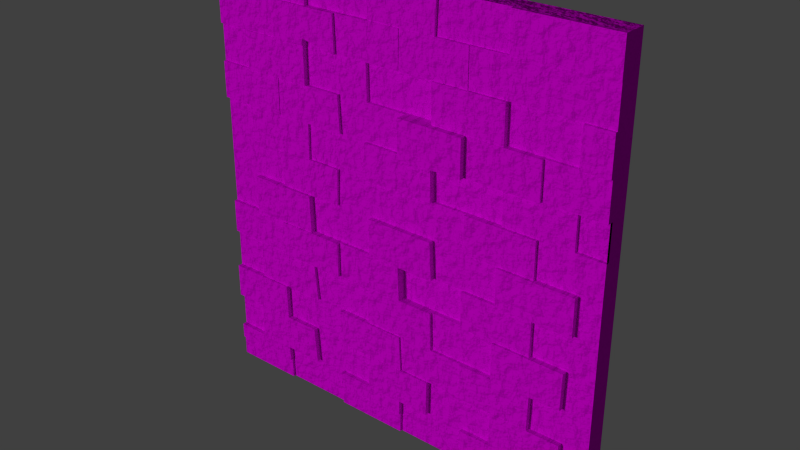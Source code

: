 # Source: Wall.blend  (saved by Blender 2.77.0; exported with 4.5.12 LTS)
import bpy
from mathutils import Matrix  # noqa: F401  (used for matrix-valued properties, if any)

bpy.ops.wm.read_factory_settings(use_empty=True)
scene = bpy.context.scene
scene.name = 'Scene'

# ---- collections
col_collection_1 = bpy.data.collections.new('Collection 1'); scene.collection.children.link(col_collection_1)

# ---- images (referenced by path relative to the original .blend; pixels are not part of the script)
import os
ASSET_DIR = os.environ.get("B2B_ASSET_DIR", "")  # directory of the original .blend (textures are referenced by path, not embedded)
HERE = os.path.dirname(os.path.abspath(__file__))  # packed textures are extracted next to this script under _unpacked/

def load_image(name, relpath, width, height, colorspace="sRGB"):
    """Load a texture the original file referenced (path relative to the .blend, or extracted next to this script)."""
    p = next((c for c in (os.path.join(HERE, relpath), os.path.join(ASSET_DIR, relpath)) if relpath and os.path.exists(c)), "")
    if p:
        img = bpy.data.images.load(p, check_existing=True)
        img.name = name
    else:  # same state as the original file: an image datablock whose file is absent (Cycles renders it pink)
        img = bpy.data.images.new(name, width, height)
        img.source = "FILE"
        img.filepath = "//" + (relpath or name)
    img.colorspace_settings.name = colorspace
    return img
img_churchblockblockwork_png = load_image('ChurchBlockBlockwork.png', 'ChurchBlockBlockwork.png', 1024, 1024, 'sRGB')
img_windowsnormal44 = load_image('WindowsNormal44', '', 1024, 1024, 'sRGB')

# ---- materials (node trees are filled in below, after node groups)
mat_wall_001 = bpy.data.materials.new('Wall.001')
mat_wall_001.alpha_threshold = 0.0
mat_wall_001.preview_render_type = 'SHADERBALL'
mat_wall_001.roughness = 0.5
mat_wall_001.specular_intensity = 0.0

# ---- material node trees
mat_wall_001.use_nodes = True; mat_wall_001.node_tree.nodes.clear()
_N = mat_wall_001.node_tree.nodes; _L = mat_wall_001.node_tree.links
n0 = _N.new('ShaderNodeUVMap'); n0.name = 'UV Map'; n0.location = (-220, 340)
n0.uv_map = 'UVMap'
n1 = _N.new('ShaderNodeTexNoise'); n1.name = 'Noise Texture'; n1.location = (0, 260)
n1.inputs[2].default_value = 20.0
n1.inputs[3].default_value = 8.0
n2 = _N.new('ShaderNodeTexImage'); n2.name = 'Image Texture'; n2.location = (280, 500)
n2.width = 140
n2.image = img_churchblockblockwork_png
n3 = _N.new('ShaderNodeBsdfDiffuse'); n3.name = 'Diffuse BSDF'; n3.location = (580, 360)
n4 = _N.new('ShaderNodeOutputMaterial'); n4.name = 'Material Output'; n4.location = (840, 200)
n5 = _N.new('ShaderNodeUVMap'); n5.name = 'UV Map.001'; n5.location = (-339, 49)
n5.width = 147
n5.uv_map = 'NormalMap'
n6 = _N.new('ShaderNodeTexImage'); n6.name = 'Image Texture.001'; n6.location = (-36, 61)
n6.width = 140
n6.image = img_windowsnormal44
n7 = _N.new('ShaderNodeNormalMap'); n7.name = 'Normal Map'; n7.location = (213, 23)
n8 = _N.new('ShaderNodeBump'); n8.name = 'Bump'; n8.location = (286, 229)
n8.inputs[0].default_value = 0.5
n8.inputs[1].default_value = 0.2
n8.inputs[2].default_value = 1.0
_L.new(n3.outputs[0], n4.inputs[0])
_L.new(n0.outputs[0], n2.inputs[0])
_L.new(n0.outputs[0], n1.inputs[0])
_L.new(n5.outputs[0], n6.inputs[0])
_L.new(n1.outputs[0], n8.inputs[3])
_L.new(n2.outputs[0], n3.inputs[0])
_L.new(n8.outputs[0], n3.inputs[2])
n4.is_active_output = True

# ---- world
world_world = bpy.data.worlds.new('World'); scene.world = world_world
world_world.color = (0.05088, 0.05088, 0.05088)
world_world.use_sun_shadow = False
world_world.sun_shadow_jitter_overblur = 0.0
world_world.cycles.sampling_method = 'NONE'
world_world.cycles.sample_map_resolution = 256

# ---- lights
light_sun = bpy.data.lights.new('Sun', 'SUN')
light_sun.transmission_factor = 0.0
light_sun.angle = 0.1993
light_sun.energy = 1.0
light_sun.shadow_buffer_clip_start = 0.5
light_sun.shadow_soft_size = 0.1
light_sun.shadow_cascade_max_distance = 1000.0
light_sun.cycles.use_multiple_importance_sampling = False

# ---- meshes
me_lod_a_wall44 = bpy.data.meshes.new('LOD_A_Wall44')
me_lod_a_wall44.from_pydata([(0.0, 0.0, 0.0), (4.0, 0.0, 0.0), (4.0, 0.0, 4.0), (0.0, 0.0, 4.0), (0.0, 0.0, 0.0), (0.0, 0.0, -0.2), (4.0, 0.0, -0.2), (4.0, -0.2, 0.0), (4.0, -0.2, 4.0), (0.0, -0.2, 4.0), (0.0, -0.2, 0.0), (0.0, -0.2, -0.2), (4.0, -0.2, -0.2), (3.778, -0.2, 4.0), (3.077, -0.2, 4.0), (4.0, -0.2, 0.1527), (4.0, -0.2, 0.4928), (4.0, -0.2, 0.8401), (4.0, -0.2, 1.194), (4.0, -0.2, 1.549), (4.0, -0.2, 1.903), (4.0, -0.2, 2.25), (4.0, -0.2, 2.584), (4.0, -0.2, 2.938), (4.0, -0.2, 3.299), (4.0, -0.2, 3.654), (0.0, -0.2, 3.64), (0.0, -0.2, 3.299), (0.0, -0.2, 2.945), (0.0, -0.2, 2.598), (0.0, -0.2, 2.25), (0.0, -0.2, 1.903), (0.0, -0.2, 1.542), (0.0, -0.2, 1.216), (0.0, -0.2, 0.833), (0.0, -0.2, 0.4999), (0.0, -0.2, 0.1527), (3.778, -0.2, 3.653), (2.722, -0.2, 3.299), (3.736, -0.2, 2.938), (2.729, -0.2, 2.588), (3.729, -0.2, 2.25), (3.403, -0.2, 1.903), (3.793, -0.2, 1.548), (3.41, -0.2, 1.198), (3.736, -0.2, 0.8396), (3.431, -0.2, 0.4939), (3.75, -0.2, 0.1527), (3.75, -0.2, 0.4933), (3.438, -0.2, 0.8391), (3.743, -0.2, 1.196), (3.41, -0.2, 1.548), (3.793, -0.2, 1.903), (3.403, -0.2, 2.25), (3.07, -0.2, 2.25), (3.729, -0.2, 2.585), (3.431, -0.2, 2.586), (3.431, -0.2, 2.939), (3.084, -0.2, 2.94), (3.743, -0.2, 3.299), (3.403, -0.2, 3.299), (3.403, -0.2, 3.652), (3.084, -0.2, 3.65), (2.722, -0.2, 3.649), (3.084, -0.2, 3.299), (2.729, -0.2, 2.94), (3.063, -0.2, 2.587), (0.3335, -0.2, 2.25), (0.6726, -0.2, 2.25), (0.6819, -0.2, 1.212), (0.343, -0.2, 1.214), (0.3429, -0.2, 4.0), (0.6914, -0.2, 3.299), (0.3429, -0.2, 3.299), (0.3382, -0.2, 2.944), (0.6867, -0.2, 2.944), (0.3477, -0.2, 3.641), (0.668, -0.2, 3.642), (0.6867, -0.2, 2.595), (0.3148, -0.2, 2.597), (0.6773, -0.2, 0.4987), (0.3241, -0.2, 0.4994), (0.3524, -0.2, 1.542), (0.6772, -0.2, 1.543), (0.3476, -0.2, 0.8336), (0.6679, -0.2, 0.8342), (0.682, -0.2, -0.2), (0.674, -0.2, 0.0), (0.3194, -0.2, 0.1527), (0.6679, -0.2, 0.1527), (0.6961, -0.2, 1.903), (0.3524, -0.2, 1.903), (1.355, -0.2, -0.2), (2.062, -0.2, -0.2), (2.749, -0.2, -0.2), (3.413, -0.2, -0.2), (1.355, -0.2, 0.1527), (2.066, -0.2, 0.1527), (2.749, -0.2, 0.1527), (3.409, -0.2, 0.1527), (3.411, -0.2, 0.0), (2.749, -0.2, 0.0), (2.064, -0.2, 0.0), (1.355, -0.2, 0.0), (2.382, -0.2, 2.25), (2.721, -0.2, 2.25), (3.065, -0.2, 0.4945), (2.735, -0.2, 0.4951), (2.09, -0.2, 2.941), (2.396, -0.2, 2.941), (2.048, -0.2, 3.647), (2.396, -0.2, 3.648), (3.065, -0.2, 0.1527), (3.06, -0.2, 1.199), (2.721, -0.2, 1.201), (2.726, -0.2, 0.8379), (3.06, -0.2, 0.8385), (2.716, -0.2, 1.547), (3.069, -0.2, 1.547), (2.41, -0.2, 4.0), (3.065, -0.2, 1.903), (2.726, -0.2, 1.903), (2.373, -0.2, 2.589), (2.099, -0.2, 2.59), (2.391, -0.2, 3.299), (2.043, -0.2, 3.299), (1.045, -0.2, 3.643), (1.723, -0.2, 3.646), (1.718, -0.2, 4.0), (1.04, -0.2, 4.0), (1.374, -0.2, 0.4975), (1.021, -0.2, 0.4981), (1.346, -0.2, 1.903), (1.026, -0.2, 1.903), (1.04, -0.2, 1.544), (1.365, -0.2, 1.544), (1.398, -0.2, 2.593), (1.021, -0.2, 2.594), (1.369, -0.2, 1.208), (1.031, -0.2, 1.21), (1.383, -0.2, 3.299), (1.018, -0.2, 3.299), (1.049, -0.2, 0.1527), (1.067, -0.2, 0.8349), (1.36, -0.2, 0.8354), (1.021, -0.2, 2.943), (1.379, -0.2, 2.943), (1.37, -0.2, 3.644), (1.019, -0.2, 2.25), (1.355, -0.2, 2.25), (1.026, -0.2, 3.366), (1.676, -0.2, 3.299), (1.685, -0.2, 2.942), (1.694, -0.2, 0.836), (2.062, -0.2, 0.8367), (2.401, -0.2, 0.8373), (2.391, -0.2, 1.203), (2.052, -0.2, 1.205), (1.69, -0.2, 1.207), (1.704, -0.2, 0.1527), (2.382, -0.2, 0.4957), (2.08, -0.2, 0.4962), (1.723, -0.2, 0.4969), (1.676, -0.2, 2.592), (2.396, -0.2, 1.903), (2.071, -0.2, 1.903), (1.727, -0.2, 1.903), (1.648, -0.2, 2.25), (2.066, -0.2, 2.25), (2.377, -0.2, 0.1527), (1.737, -0.2, 1.545), (2.038, -0.2, 1.545), (2.415, -0.2, 1.546), (1.723, -0.2335, 3.646), (2.048, -0.2335, 3.647), (2.043, -0.2335, 3.299), (1.37, -0.2335, 3.644), (1.676, -0.2335, 3.299), (1.383, -0.2335, 3.299), (0.3429, -0.2284, 4.0), (6.939e-18, -0.2284, 4.0), (3.778, -0.2284, 4.0), (3.077, -0.2284, 4.0), (4.0, -0.2284, 2.584), (4.0, -0.2284, 2.938), (6.939e-18, -0.2284, 3.64), (3.736, -0.2284, 2.938), (3.06, -0.2284, 0.8385), (3.438, -0.2284, 0.8391), (3.736, -0.2284, 0.8396), (3.743, -0.2284, 1.196), (3.41, -0.2284, 1.198), (3.403, -0.2284, 1.903), (3.403, -0.2284, 2.25), (3.07, -0.2284, 2.25), (3.729, -0.2284, 2.585), (3.431, -0.2284, 2.586), (3.431, -0.2284, 2.939), (3.084, -0.2284, 3.65), (3.403, -0.2284, 3.652), (3.778, -0.2284, 3.653), (2.722, -0.2284, 3.649), (2.722, -0.2284, 3.299), (2.396, -0.2284, 3.648), (2.721, -0.2284, 2.25), (1.031, -0.2284, 1.21), (0.6819, -0.2284, 1.212), (0.3477, -0.2284, 3.641), (1.021, -0.2284, 2.594), (0.6867, -0.2284, 2.595), (0.6772, -0.2284, 1.543), (0.6867, -0.2284, 2.944), (2.066, -0.2284, 2.25), (2.382, -0.2284, 2.25), (2.048, -0.2284, 3.647), (3.06, -0.2284, 1.199), (2.401, -0.2284, 0.8373), (2.726, -0.2284, 0.8379), (3.065, -0.2284, 1.903), (2.726, -0.2284, 1.903), (2.373, -0.2284, 2.589), (2.099, -0.2284, 2.59), (2.391, -0.2284, 3.299), (2.043, -0.2284, 3.299), (2.735, -0.2284, 0.4951), (1.04, -0.2284, 1.544), (1.365, -0.2284, 1.544), (1.398, -0.2284, 2.593), (1.369, -0.2284, 1.208), (1.021, -0.2284, 2.943), (1.379, -0.2284, 2.943), (2.062, -0.2284, 0.8367), (2.382, -0.2284, 0.4957), (2.08, -0.2284, 0.4962), (1.676, -0.2284, 2.592), (1.648, -0.2284, 2.25), (1.026, -0.2245, 1.903), (0.6961, -0.2245, 1.903), (0.6726, -0.2245, 2.25), (1.346, -0.2245, 1.903), (1.019, -0.2245, 2.25), (1.355, -0.2245, 2.25), (0.3335, -0.2234, 2.25), (0.6726, -0.2234, 2.25), (1.021, -0.2234, 2.594), (0.6867, -0.2234, 2.595), (0.3148, -0.2234, 2.597), (1.019, -0.2234, 2.25), (0.0, -0.2357, 2.945), (0.0, -0.2357, 2.598), (0.3148, -0.2357, 2.597), (0.3382, -0.2357, 2.944), (0.6867, -0.2357, 2.944), (0.6867, -0.2357, 2.595), (0.0, -0.2143, 3.299), (0.0, -0.2143, 2.945), (0.3429, -0.2143, 3.299), (0.3382, -0.2143, 2.944), (1.018, -0.2469, 3.299), (0.6914, -0.2469, 3.299), (0.3429, -0.2469, 3.299), (0.3382, -0.2469, 2.944), (0.6867, -0.2469, 2.944), (1.021, -0.2469, 2.943), (5.294e-23, -0.2378, 3.64), (5.294e-23, -0.2378, 3.299), (0.3429, -0.2378, 3.299), (0.6914, -0.2378, 3.299), (0.3477, -0.2378, 3.641), (0.668, -0.2378, 3.642), (1.018, -0.2591, 3.299), (0.6914, -0.2591, 3.299), (0.668, -0.2591, 3.642), (1.045, -0.2591, 3.643), (1.37, -0.2591, 3.644), (1.383, -0.2591, 3.299), (1.026, -0.2591, 3.366), (1.04, -0.2367, 4.0), (0.3429, -0.2367, 4.0), (0.3477, -0.2367, 3.641), (0.668, -0.2367, 3.642), (1.045, -0.2367, 3.643), (1.723, -0.2255, 3.646), (2.048, -0.2255, 3.647), (2.396, -0.2255, 3.648), (2.41, -0.2255, 4.0), (1.718, -0.2255, 4.0), (4.0, -0.2276, 3.654), (4.0, -0.2276, 4.0), (3.778, -0.2276, 4.0), (3.778, -0.2276, 3.653), (3.431, -0.2096, 2.586), (3.431, -0.2096, 2.939), (3.084, -0.2096, 2.94), (2.729, -0.2096, 2.94), (2.729, -0.2096, 2.588), (3.063, -0.2096, 2.587), (0.674, -0.2245, 0.0), (0.0, -0.2245, 0.0), (0.0, -0.2245, -0.2), (0.682, -0.2245, -0.2), (1.355, -0.2245, -0.2), (2.062, -0.2245, -0.2), (2.749, -0.2245, -0.2), (3.413, -0.2245, -0.2), (3.411, -0.2245, 0.0), (2.749, -0.2245, 0.0), (2.064, -0.2245, 0.0), (1.355, -0.2245, 0.0), (0.0, -0.2431, 0.1527), (0.0, -0.2431, 0.0), (0.674, -0.2431, 0.0), (0.3194, -0.2431, 0.1527), (0.6679, -0.2431, 0.1527), (1.704, -0.2431, 0.1527), (2.066, -0.2431, 0.1527), (3.065, -0.2431, 0.1527), (3.409, -0.2431, 0.1527), (3.411, -0.2431, 0.0), (2.749, -0.2431, 0.0), (2.064, -0.2431, 0.0), (1.355, -0.2431, 0.0), (1.355, -0.2431, 0.1527), (2.749, -0.2431, 0.1527), (3.409, -0.2497, 0.1527), (3.75, -0.2497, 0.1527), (3.75, -0.2497, 0.4933), (3.431, -0.2497, 0.4939), (1.021, -0.2497, 0.4981), (0.6773, -0.2497, 0.4987), (0.3241, -0.2497, 0.4994), (0.3194, -0.2497, 0.1527), (0.6679, -0.2497, 0.1527), (1.704, -0.2497, 0.1527), (2.066, -0.2497, 0.1527), (3.065, -0.2497, 0.1527), (3.065, -0.2497, 0.4945), (1.049, -0.2497, 0.1527), (2.382, -0.2497, 0.4957), (2.08, -0.2497, 0.4962), (1.723, -0.2497, 0.4969), (2.377, -0.2497, 0.1527), (3.109e-19, -0.2469, 0.833), (3.109e-19, -0.2469, 0.4999), (0.3241, -0.2469, 0.4994), (3.431, -0.2469, 0.4939), (3.438, -0.2469, 0.8391), (3.06, -0.2469, 0.8385), (0.6773, -0.2469, 0.4987), (0.3476, -0.2469, 0.8336), (0.6679, -0.2469, 0.8342), (3.065, -0.2469, 0.4945), (2.735, -0.2469, 0.4951), (2.726, -0.2469, 0.8379), (1.723, -0.2469, 0.4969), (1.374, -0.2469, 0.4975), (1.36, -0.2469, 0.8354), (1.694, -0.2469, 0.836), (2.062, -0.2469, 0.8367), (2.08, -0.2469, 0.4962), (1.031, -0.2278, 1.21), (0.6819, -0.2278, 1.212), (0.343, -0.2278, 1.214), (0.3476, -0.2278, 0.8336), (0.6679, -0.2278, 0.8342), (1.067, -0.2278, 0.8349), (1.694, -0.2278, 0.836), (2.062, -0.2278, 0.8367), (2.401, -0.2278, 0.8373), (2.391, -0.2278, 1.203), (2.052, -0.2278, 1.205), (1.69, -0.2278, 1.207), (3.06, -0.2562, 0.8385), (3.438, -0.2562, 0.8391), (3.736, -0.2562, 0.8396), (3.743, -0.2562, 1.196), (3.41, -0.2562, 1.198), (3.06, -0.2562, 1.199), (0.0, -0.2339, 1.542), (0.0, -0.2339, 1.216), (0.343, -0.2339, 1.214), (3.41, -0.2339, 1.198), (3.41, -0.2339, 1.548), (3.069, -0.2339, 1.547), (0.6819, -0.2339, 1.212), (0.3524, -0.2339, 1.542), (0.6772, -0.2339, 1.543), (3.06, -0.2339, 1.199), (2.721, -0.2339, 1.201), (2.716, -0.2339, 1.547), (1.69, -0.2339, 1.207), (1.369, -0.2339, 1.208), (1.365, -0.2339, 1.544), (2.052, -0.2339, 1.205), (1.737, -0.2339, 1.545), (2.038, -0.2339, 1.545), (1.031, -0.2632, 1.21), (0.6819, -0.2632, 1.212), (0.6772, -0.2632, 1.543), (1.04, -0.2632, 1.544), (1.365, -0.2632, 1.544), (1.369, -0.2632, 1.208), (3.069, -0.2523, 1.547), (3.41, -0.2523, 1.548), (3.793, -0.2523, 1.548), (3.793, -0.2523, 1.903), (3.403, -0.2523, 1.903), (0.3524, -0.2523, 1.542), (0.6772, -0.2523, 1.543), (1.026, -0.2523, 1.903), (0.6961, -0.2523, 1.903), (0.3524, -0.2523, 1.903), (3.065, -0.2523, 1.903), (1.04, -0.2523, 1.544), (2.396, -0.2523, 1.903), (2.071, -0.2523, 1.903), (1.727, -0.2523, 1.903), (1.737, -0.2523, 1.545), (2.038, -0.2523, 1.545), (2.415, -0.2523, 1.546), (2.415, -0.1547, 1.546), (2.716, -0.1547, 1.547), (2.721, -0.1547, 1.201), (2.391, -0.1547, 1.203), (2.052, -0.1547, 1.205), (2.038, -0.1547, 1.545), (4.0, -0.1699, 2.25), (4.0, -0.1699, 2.584), (3.729, -0.1699, 2.25), (3.729, -0.1699, 2.585), (3.063, -0.1699, 2.587), (2.729, -0.1699, 2.588), (3.07, -0.1699, 2.25), (2.721, -0.1699, 2.25), (2.382, -0.1699, 2.25), (2.373, -0.1699, 2.589), (3.431, -0.2533, 2.586), (3.431, -0.2533, 2.939), (3.084, -0.2533, 2.94), (2.729, -0.2533, 2.94), (2.729, -0.2533, 2.588), (3.063, -0.2533, 2.587), (4.0, -0.248, 2.938), (4.0, -0.248, 3.299), (3.736, -0.248, 2.938), (3.743, -0.248, 3.299), (3.084, -0.248, 3.299), (2.722, -0.248, 3.299), (3.084, -0.248, 2.94), (2.729, -0.248, 2.94), (2.396, -0.248, 2.941), (2.391, -0.248, 3.299), (3.403, -0.2217, 3.299), (3.403, -0.2217, 3.652), (3.084, -0.2217, 3.65), (2.722, -0.2217, 3.649), (2.722, -0.2217, 3.299), (3.084, -0.2217, 3.299), (4.0, -0.2242, 3.299), (4.0, -0.2242, 3.654), (3.778, -0.2242, 3.653), (3.743, -0.2242, 3.299), (3.403, -0.2242, 3.299), (3.403, -0.2242, 3.652), (1.685, -0.1675, 2.942), (2.09, -0.1675, 2.941), (2.396, -0.1675, 2.941), (2.391, -0.1675, 3.299), (2.043, -0.1675, 3.299), (1.676, -0.1675, 3.299), (2.729, -0.3068, 2.94), (2.729, -0.3068, 2.588), (2.396, -0.3068, 2.941), (2.09, -0.3068, 2.941), (2.373, -0.3068, 2.589), (2.099, -0.3068, 2.59)], [(0, 5)], [(6, 5, 4, 1), (2, 1, 4, 3), (12, 7, 100, 95), (37, 25, 287, 290), (3, 9, 71, 129, 128, 119, 14, 13, 8, 2), (1, 7, 12, 6), (6, 12, 95, 94, 93, 92, 86, 11, 5), (4, 10, 36, 35, 34, 33, 32, 31, 30, 29, 28, 27, 26, 9, 3), (2, 8, 25, 24, 23, 22, 21, 20, 19, 18, 17, 16, 15, 7, 1), (5, 11, 10, 4), (176, 178, 177, 175, 174, 173), (60, 59, 461, 462), (65, 58, 448, 449), (113, 116, 187, 215), (40, 122, 435, 431), (21, 41, 53, 42, 52, 20), (20, 52, 43, 19), (19, 43, 51, 44, 50, 18), (18, 50, 45, 17), (17, 45, 49, 46, 48, 16), (16, 48, 47, 15), (15, 47, 99, 100, 7), (36, 88, 81, 35), (154, 153, 357, 358), (34, 84, 70, 33), (32, 33, 379, 378), (32, 82, 91, 31), (31, 91, 90, 68, 67, 30), (30, 67, 79, 29), (78, 75, 252, 253), (27, 28, 255, 254), (76, 26, 264, 268), (145, 75, 211, 229), (107, 115, 217, 224), (62, 63, 455, 454), (60, 64, 58, 57, 39, 59), (58, 65, 294, 293), (56, 66, 54, 53, 41, 55), (159, 96, 322, 314), (85, 80, 131, 130, 144, 143), (168, 104, 213, 212), (132, 149, 241, 239), (39, 57, 197, 186), (150, 140, 275, 276), (86, 87, 297, 300), (99, 47, 325, 324), (143, 139, 360, 365), (165, 166, 416, 415), (79, 67, 242, 246), (75, 145, 263, 262), (129, 71, 278, 277), (103, 102, 320, 321), (101, 98, 169, 97, 102), (36, 10, 310, 309), (103, 96, 142, 89, 87), (94, 95, 304, 303), (94, 101, 102, 93), (103, 92, 301, 308), (92, 103, 87, 86), (155, 154, 231, 216), (54, 66, 430, 432), (131, 80, 329, 328), (123, 122, 474, 475), (38, 124, 451, 447), (81, 80, 348, 344), (75, 78, 209, 211), (104, 122, 220, 213), (119, 111, 63, 62, 14), (118, 117, 389, 383), (51, 43, 404, 403), (129, 126, 147, 127, 128), (111, 119, 285, 284), (149, 132, 166, 165, 168, 167), (137, 148, 149, 167, 163, 136), (131, 142, 96, 159, 162, 130), (146, 136, 163, 123, 108, 152), (141, 145, 146, 152, 151, 140), (153, 144, 356, 357), (139, 143, 144, 153, 158, 138), (127, 147, 176, 173), (141, 140, 150), (69, 83, 386, 384), (133, 134, 135, 170, 166, 132), (124, 125, 468, 467), (172, 164, 414, 419), (164, 172, 117, 118, 120, 121), (168, 165, 164, 121, 105, 104), (56, 55, 195, 196), (69, 139, 205, 206), (89, 142, 337, 332), (160, 169, 98, 112, 106, 107), (157, 156, 423, 424), (190, 191, 376, 375), (156, 155, 115, 116, 113, 114), (110, 127, 173, 174), (147, 140, 178, 176), (125, 110, 174, 175), (151, 125, 175, 177), (140, 151, 177, 178), (184, 186, 197, 196, 195, 183), (185, 207, 179, 180), (182, 198, 199, 200, 181), (206, 205, 396, 397), (211, 209, 208, 227, 230, 229), (204, 219, 218, 192, 193, 194), (191, 215, 377, 376), (214, 223, 222, 202, 201, 203), (234, 235, 212, 213, 220, 221), (231, 233, 232, 224, 217, 216), (22, 23, 184, 183), (160, 107, 224, 232), (146, 145, 229, 230), (110, 125, 223, 214), (161, 160, 232, 233), (26, 76, 207, 185), (62, 61, 199, 198), (37, 13, 181, 200), (9, 26, 185, 180), (76, 71, 179, 207), (123, 163, 234, 221), (78, 137, 208, 209), (61, 37, 200, 199), (116, 49, 188, 187), (71, 9, 180, 179), (14, 62, 198, 182), (45, 50, 190, 189), (111, 110, 214, 203), (49, 45, 189, 188), (38, 63, 201, 202), (44, 113, 215, 191), (63, 111, 203, 201), (136, 146, 230, 227), (167, 168, 212, 235), (50, 44, 191, 190), (115, 155, 216, 217), (42, 53, 193, 192), (120, 42, 192, 218), (138, 135, 226, 228), (134, 83, 210, 225), (121, 120, 218, 219), (53, 54, 194, 193), (135, 134, 225, 226), (23, 39, 186, 184), (163, 167, 235, 234), (122, 123, 221, 220), (13, 14, 182, 181), (154, 161, 233, 231), (54, 105, 204, 194), (137, 136, 227, 208), (124, 38, 202, 222), (55, 22, 183, 195), (125, 124, 222, 223), (83, 69, 206, 210), (57, 56, 196, 197), (139, 138, 228, 205), (105, 121, 219, 204), (238, 237, 236, 239, 241, 240), (148, 68, 238, 240), (90, 133, 236, 237), (133, 132, 239, 236), (149, 148, 240, 241), (68, 90, 237, 238), (246, 242, 243, 247, 244, 245), (137, 78, 245, 244), (68, 148, 247, 243), (67, 68, 243, 242), (78, 79, 246, 245), (148, 137, 244, 247), (249, 250, 253, 252, 251, 248), (74, 28, 248, 251), (79, 78, 253, 250), (28, 29, 249, 248), (29, 79, 250, 249), (75, 74, 251, 252), (255, 257, 256, 254), (28, 74, 257, 255), (74, 73, 256, 257), (73, 27, 254, 256), (260, 261, 262, 263, 258, 259), (145, 141, 258, 263), (141, 72, 259, 258), (73, 74, 261, 260), (74, 75, 262, 261), (72, 73, 260, 259), (265, 266, 267, 269, 268, 264), (77, 76, 268, 269), (26, 27, 265, 264), (27, 73, 266, 265), (72, 77, 269, 267), (73, 72, 267, 266), (272, 271, 270, 276, 275, 274, 273), (147, 126, 273, 274), (141, 150, 276, 270), (72, 141, 270, 271), (140, 147, 274, 275), (126, 77, 272, 273), (77, 72, 271, 272), (278, 279, 280, 281, 277), (71, 76, 279, 278), (77, 126, 281, 280), (76, 77, 280, 279), (126, 129, 277, 281), (286, 282, 283, 284, 285), (127, 110, 283, 282), (128, 127, 282, 286), (119, 128, 286, 285), (110, 111, 284, 283), (288, 289, 290, 287), (8, 13, 289, 288), (25, 8, 288, 287), (13, 37, 290, 289), (293, 294, 439, 438), (66, 56, 291, 296), (40, 66, 296, 295), (65, 40, 295, 294), (57, 58, 293, 292), (56, 57, 292, 291), (300, 297, 298, 299), (304, 305, 306, 303), (302, 307, 308, 301), (10, 11, 299, 298), (93, 102, 307, 302), (87, 10, 298, 297), (102, 103, 308, 307), (101, 94, 303, 306), (92, 93, 302, 301), (11, 86, 300, 299), (95, 100, 305, 304), (100, 101, 306, 305), (311, 313, 312, 309, 310), (318, 317, 316, 323, 319), (320, 315, 314, 322, 321), (10, 87, 311, 310), (96, 103, 321, 322), (97, 159, 314, 315), (88, 36, 309, 312), (102, 97, 315, 320), (112, 98, 323, 316), (89, 88, 312, 313), (98, 101, 319, 323), (99, 112, 316, 317), (100, 99, 317, 318), (101, 100, 318, 319), (87, 89, 313, 311), (330, 331, 332, 337, 328, 329), (336, 335, 324, 325, 326, 327), (340, 333, 334, 341, 338, 339), (159, 97, 334, 333), (80, 81, 330, 329), (160, 161, 339, 338), (47, 48, 326, 325), (88, 89, 332, 331), (97, 169, 341, 334), (161, 162, 340, 339), (112, 99, 324, 335), (106, 112, 335, 336), (142, 131, 328, 337), (46, 106, 336, 327), (169, 160, 338, 341), (48, 46, 327, 326), (81, 88, 331, 330), (162, 159, 333, 340), (343, 344, 348, 350, 349, 342), (353, 352, 351, 345, 346, 347), (356, 355, 354, 359, 358, 357), (34, 35, 343, 342), (162, 161, 359, 354), (161, 154, 358, 359), (106, 46, 345, 351), (130, 162, 354, 355), (46, 49, 346, 345), (107, 106, 351, 352), (84, 34, 342, 349), (85, 84, 349, 350), (116, 115, 353, 347), (49, 116, 347, 346), (144, 130, 355, 356), (115, 107, 352, 353), (80, 85, 350, 348), (35, 81, 344, 343), (362, 363, 364, 365, 360, 361), (371, 366, 367, 368, 369, 370), (377, 372, 373, 374, 375, 376), (155, 156, 369, 368), (158, 153, 366, 371), (85, 143, 365, 364), (215, 187, 372, 377), (153, 154, 367, 366), (154, 155, 368, 367), (187, 188, 373, 372), (139, 69, 361, 360), (189, 190, 375, 374), (156, 157, 370, 369), (69, 70, 362, 361), (84, 85, 364, 363), (188, 189, 374, 373), (70, 84, 363, 362), (157, 158, 371, 370), (379, 380, 384, 386, 385, 378), (389, 388, 387, 381, 382, 383), (392, 391, 390, 393, 395, 394), (44, 51, 382, 381), (82, 32, 378, 385), (117, 114, 388, 389), (113, 44, 381, 387), (170, 135, 392, 394), (135, 138, 391, 392), (83, 82, 385, 386), (114, 113, 387, 388), (138, 158, 390, 391), (33, 70, 380, 379), (171, 170, 394, 395), (51, 118, 383, 382), (70, 69, 384, 380), (157, 171, 395, 393), (158, 157, 393, 390), (398, 397, 396, 401, 400, 399), (225, 210, 398, 399), (228, 226, 400, 401), (210, 206, 397, 398), (205, 228, 401, 396), (226, 225, 399, 400), (411, 407, 408, 413, 409, 410), (412, 402, 403, 404, 405, 406), (416, 417, 418, 419, 414, 415), (91, 82, 407, 411), (83, 134, 413, 408), (166, 170, 417, 416), (52, 42, 406, 405), (42, 120, 412, 406), (133, 90, 410, 409), (82, 83, 408, 407), (120, 118, 402, 412), (90, 91, 411, 410), (170, 171, 418, 417), (118, 51, 403, 402), (134, 133, 409, 413), (171, 172, 419, 418), (43, 52, 405, 404), (164, 165, 415, 414), (425, 424, 423, 422, 421, 420), (171, 157, 424, 425), (117, 172, 420, 421), (156, 114, 422, 423), (114, 117, 421, 422), (172, 171, 425, 420), (427, 429, 428, 426), (435, 434, 433, 432, 430, 431), (22, 55, 429, 427), (104, 105, 433, 434), (41, 21, 426, 428), (105, 54, 432, 433), (55, 41, 428, 429), (122, 104, 434, 435), (21, 22, 427, 426), (66, 40, 431, 430), (437, 438, 439, 440, 441, 436), (291, 292, 437, 436), (296, 291, 436, 441), (294, 295, 440, 439), (292, 293, 438, 437), (295, 296, 441, 440), (443, 445, 444, 442), (451, 450, 449, 448, 446, 447), (64, 38, 447, 446), (24, 59, 445, 443), (58, 64, 446, 448), (23, 24, 443, 442), (109, 65, 449, 450), (59, 39, 444, 445), (124, 109, 450, 451), (39, 23, 442, 444), (453, 454, 455, 456, 457, 452), (61, 62, 454, 453), (64, 60, 452, 457), (60, 61, 453, 452), (38, 64, 457, 456), (63, 38, 456, 455), (459, 460, 463, 462, 461, 458), (59, 24, 458, 461), (25, 37, 460, 459), (37, 61, 463, 460), (61, 60, 462, 463), (24, 25, 459, 458), (469, 464, 465, 466, 467, 468), (152, 108, 465, 464), (109, 124, 467, 466), (151, 152, 464, 469), (125, 151, 469, 468), (108, 109, 466, 465), (473, 475, 474, 471, 470, 472), (40, 65, 470, 471), (122, 40, 471, 474), (109, 108, 473, 472), (108, 123, 475, 473), (65, 109, 472, 470)])
_uv = me_lod_a_wall44.uv_layers.new(name='UVMap')
_uv.uv.foreach_set('vector', [-0.9486, 2.0, -2.9, 2.0, -2.9, 1.905, -0.9486, 1.905, -0.9486, 9.313e-10, -0.9486, 1.905, -2.9, 1.905, -2.9, 7.162e-07, -0.9486, 2.0, -0.9486, 1.905, -0.6611, 1.905, -0.6624, 2.0, -0.8405, 0.1653, -0.9486, 0.1649, -0.9486, 0.1649, -0.8405, 0.1653, -2.705, 3.905, -2.802, 3.905, -2.802, 3.741, -2.802, 3.41, -2.802, 3.087, -2.802, 2.757, -2.802, 2.44, -2.802, 2.106, -2.802, 2.0, -2.705, 2.0, -2.802, 2.095, -2.9, 2.095, -2.9, 2.0, -2.802, 2.0, -2.705, 2.0, -2.607, 2.0, -2.607, 2.279, -2.607, 2.596, -2.607, 2.923, -2.607, 3.259, -2.607, 3.58, -2.607, 3.905, -2.705, 3.905, 1.1, 1.905, 1.003, 1.905, 1.003, 1.832, 1.003, 1.667, 1.003, 1.508, 1.003, 1.326, 1.003, 1.171, 1.003, 0.9985, 1.003, 0.8331, 1.003, 0.6677, 1.003, 0.5024, 1.003, 0.3336, 1.003, 0.1716, 1.003, 9.313e-10, 1.1, 9.313e-10, -2.802, 4.0, -2.9, 4.0, -2.9, 3.835, -2.9, 3.666, -2.9, 3.494, -2.9, 3.326, -2.9, 3.167, -2.9, 3.002, -2.9, 2.833, -2.9, 2.664, -2.9, 2.495, -2.9, 2.33, -2.9, 2.168, -2.9, 2.095, -2.802, 2.095, 1.1, 2.0, 1.003, 2.0, 1.003, 1.905, 1.1, 1.905, 0.3346, 0.1693, 0.3278, 0.3336, 0.1853, 0.3336, 0.006087, 0.3336, 0.003803, 0.1682, 0.1622, 0.1687, -0.6572, 0.3336, -0.8232, 0.3336, -0.8232, 0.3336, -0.6572, 0.3336, -0.3288, 0.5046, -0.5017, 0.5049, -0.5017, 0.5049, -0.3288, 0.5046, -0.4902, 1.334, -0.4901, 1.506, -0.4901, 1.506, -0.4902, 1.334, -0.3288, 0.6723, -0.1547, 0.6717, -0.1547, 0.6717, -0.3288, 0.6723, -0.9486, 0.8331, -0.8163, 0.8331, -0.6572, 0.8331, -0.6572, 0.9985, -0.8474, 0.9985, -0.9486, 0.9985, -0.9486, 0.9985, -0.8474, 0.9985, -0.8474, 1.167, -0.9486, 1.167, -0.9486, 1.167, -0.8474, 1.167, -0.6607, 1.168, -0.6607, 1.334, -0.8232, 1.335, -0.9486, 1.336, -0.9486, 1.336, -0.8232, 1.335, -0.8197, 1.505, -0.9486, 1.505, -0.9486, 1.505, -0.8197, 1.505, -0.6745, 1.505, -0.6711, 1.67, -0.8266, 1.67, -0.9486, 1.67, -0.9486, 1.67, -0.8266, 1.67, -0.8266, 1.832, -0.9486, 1.832, -0.9486, 1.832, -0.8266, 1.832, -0.6601, 1.832, -0.6611, 1.905, -0.9486, 1.905, 1.003, 1.832, 0.8468, 1.832, 0.8445, 1.667, 1.003, 1.667, -0.003085, 1.506, 0.1761, 1.507, 0.1761, 1.507, -0.003085, 1.506, 1.003, 1.508, 0.8331, 1.508, 0.8353, 1.327, 1.003, 1.326, 1.003, 1.171, 1.003, 1.326, 1.003, 1.326, 1.003, 1.171, 1.003, 1.171, 0.8308, 1.17, 0.8308, 0.9985, 1.003, 0.9985, 1.003, 0.9985, 0.8308, 0.9985, 0.6631, 0.9985, 0.6746, 0.8331, 0.8399, 0.8331, 1.003, 0.8331, 1.003, 0.8331, 0.8399, 0.8331, 0.8491, 0.6683, 1.003, 0.6677, 0.6677, 0.6689, 0.6677, 0.5029, 0.6677, 0.5029, 0.6677, 0.6689, 1.003, 0.3336, 1.003, 0.5024, 1.003, 0.5024, 1.003, 0.3336, 0.833, 0.1711, 1.003, 0.1716, 1.003, 0.1716, 0.833, 0.1711, 0.5046, 0.5032, 0.6677, 0.5029, 0.6677, 0.5029, 0.5046, 0.5032, -0.3316, 1.669, -0.327, 1.506, -0.327, 1.506, -0.3316, 1.669, -0.5017, 0.1665, -0.3253, 0.1671, -0.3253, 0.1671, -0.5017, 0.1665, -0.6572, 0.3336, -0.5017, 0.3336, -0.5017, 0.5049, -0.6711, 0.5052, -0.8197, 0.5055, -0.8232, 0.3336, -0.5017, 0.5049, -0.3288, 0.5046, -0.3288, 0.5046, -0.5017, 0.5049, -0.6711, 0.6735, -0.4913, 0.6729, -0.4947, 0.8331, -0.6572, 0.8331, -0.8163, 0.8331, -0.8163, 0.674, 0.1715, 1.832, 0.3415, 1.832, 0.3415, 1.832, 0.1715, 1.832, 0.6768, 1.508, 0.6723, 1.667, 0.5046, 1.668, 0.3324, 1.668, 0.3392, 1.507, 0.4819, 1.507, -0.0054, 0.8331, -0.1593, 0.8331, -0.1593, 0.8331, -0.0054, 0.8331, 0.346, 0.9985, 0.3415, 0.8331, 0.3415, 0.8331, 0.346, 0.9985, -0.8197, 0.5055, -0.6711, 0.5052, -0.6711, 0.5052, -0.8197, 0.5055, 0.5023, 0.302, 0.3278, 0.3336, 0.3278, 0.3336, 0.5023, 0.302, 0.67, 2.0, 0.6739, 1.905, 0.6739, 1.905, 0.67, 2.0, -0.6601, 1.832, -0.8266, 1.832, -0.8266, 1.832, -0.6601, 1.832, 0.4819, 1.507, 0.4999, 1.328, 0.4999, 1.328, 0.4819, 1.507, -0.007683, 0.9985, 0.16, 0.9985, 0.16, 0.9985, -0.007683, 0.9985, 0.8491, 0.6683, 0.8399, 0.8331, 0.8399, 0.8331, 0.8491, 0.6683, 0.6677, 0.5029, 0.5046, 0.5032, 0.5046, 0.5032, 0.6677, 0.5029, -2.802, 3.41, -2.802, 3.741, -2.802, 3.741, -2.802, 3.41, 0.3415, 1.905, -0.004405, 1.905, -0.004405, 1.905, 0.3415, 1.905, -0.3385, 1.905, -0.3385, 1.832, -0.157, 1.832, -0.005399, 1.832, -0.004405, 1.905, 1.003, 1.832, 1.003, 1.905, 1.003, 1.905, 1.003, 1.832, 0.3415, 1.905, 0.3415, 1.832, 0.4909, 1.832, 0.6768, 1.832, 0.6739, 1.905, -2.607, 2.596, -2.607, 2.279, -2.607, 2.279, -2.607, 2.596, -0.3385, 2.0, -0.3385, 1.905, -0.004405, 1.905, -0.003102, 2.0, 0.3415, 1.905, 0.3415, 2.0, 0.3415, 2.0, 0.3415, 1.905, 0.3415, 2.0, 0.3415, 1.905, 0.6739, 1.905, 0.67, 2.0, -0.1685, 1.506, -0.003085, 1.506, -0.003085, 1.506, -0.1685, 1.506, -0.4947, 0.8331, -0.4913, 0.6729, -0.4913, 0.6729, -0.4947, 0.8331, 0.5046, 1.668, 0.6723, 1.667, 0.6723, 1.667, 0.5046, 1.668, -0.02145, 0.6713, -0.1547, 0.6717, -0.1547, 0.6717, -0.02145, 0.6713, -0.3253, 0.3336, -0.1639, 0.3336, -0.1639, 0.3336, -0.3253, 0.3336, 0.8445, 1.667, 0.6723, 1.667, 0.6723, 1.667, 0.8445, 1.667, 0.6677, 0.5029, 0.6677, 0.6689, 0.6677, 0.6689, 0.6677, 0.5029, -0.1593, 0.8331, -0.1547, 0.6717, -0.1547, 0.6717, -0.1593, 0.8331, -0.1731, 1.446e-07, -0.1662, 0.1676, -0.3253, 0.1671, -0.5017, 0.1665, -0.4982, 1.843e-07, -0.4947, 1.168, -0.3224, 1.168, -0.3224, 1.168, -0.4947, 1.168, -0.6607, 1.168, -0.8474, 1.167, -0.8474, 1.167, -0.6607, 1.168, 0.4954, 6.291e-08, 0.493, 0.1699, 0.3346, 0.1693, 0.1622, 0.1687, 0.1646, 1.033e-07, -0.1662, 0.1676, -0.1731, 1.446e-07, -0.1731, 1.446e-07, -0.1662, 0.1676, 0.3415, 0.8331, 0.346, 0.9985, 0.16, 0.9985, -0.007683, 0.9985, -0.0054, 0.8331, 0.1986, 0.8331, 0.5045, 0.6695, 0.5407, 0.8331, 0.3415, 0.8331, 0.1986, 0.8331, 0.1852, 0.6706, 0.3209, 0.6701, 0.5046, 1.668, 0.4909, 1.832, 0.3415, 1.832, 0.1715, 1.832, 0.1623, 1.668, 0.3324, 1.668, 0.33, 0.5035, 0.3209, 0.6701, 0.1852, 0.6706, -0.02145, 0.6713, -0.01686, 0.5041, 0.1807, 0.5038, 0.5059, 0.3336, 0.5046, 0.5032, 0.33, 0.5035, 0.1807, 0.5038, 0.1853, 0.3336, 0.3278, 0.3336, 0.1761, 1.507, 0.3392, 1.507, 0.3392, 1.507, 0.1761, 1.507, 0.4999, 1.328, 0.4819, 1.507, 0.3392, 1.507, 0.1761, 1.507, 0.1784, 1.33, 0.3346, 1.329, 0.1622, 0.1687, 0.3346, 0.1693, 0.3346, 0.1693, 0.1622, 0.1687, 0.5059, 0.3336, 0.3278, 0.3336, 0.5023, 0.302, 0.67, 1.328, 0.6723, 1.17, 0.6723, 1.17, 0.67, 1.328, 0.5023, 0.9985, 0.4954, 1.17, 0.3369, 1.169, 0.1554, 1.169, 0.16, 0.9985, 0.346, 0.9985, -0.1639, 0.3336, 0.006087, 0.3336, 0.006087, 0.3336, -0.1639, 0.3336, -0.1753, 1.169, -0.1662, 0.9985, -0.1662, 0.9985, -0.1753, 1.169, -0.1662, 0.9985, -0.1753, 1.169, -0.3224, 1.168, -0.4947, 1.168, -0.4924, 0.9985, -0.327, 0.9985, -0.0054, 0.8331, -0.007683, 0.9985, -0.1662, 0.9985, -0.327, 0.9985, -0.3247, 0.8331, -0.1593, 0.8331, -0.6711, 0.6735, -0.8163, 0.674, -0.8163, 0.674, -0.6711, 0.6735, 0.67, 1.328, 0.4999, 1.328, 0.4999, 1.328, 0.67, 1.328, 0.6768, 1.832, 0.4909, 1.832, 0.4909, 1.832, 0.6768, 1.832, -0.1593, 1.669, -0.157, 1.832, -0.3385, 1.832, -0.4924, 1.832, -0.4924, 1.669, -0.3316, 1.669, 0.001598, 1.331, -0.1639, 1.332, -0.1639, 1.332, 0.001598, 1.331, -0.8232, 1.335, -0.6607, 1.334, -0.6607, 1.334, -0.8232, 1.335, -0.1639, 1.332, -0.1685, 1.506, -0.327, 1.506, -0.4901, 1.506, -0.4902, 1.334, -0.3248, 1.333, 0.003803, 0.1682, 0.1622, 0.1687, 0.1622, 0.1687, 0.003803, 0.1682, 0.3346, 0.1693, 0.3278, 0.3336, 0.3278, 0.3336, 0.3346, 0.1693, 0.006087, 0.3336, 0.003803, 0.1682, 0.003803, 0.1682, 0.006087, 0.3336, 0.1853, 0.3336, 0.006087, 0.3336, 0.006087, 0.3336, 0.1853, 0.3336, 0.3278, 0.3336, 0.1853, 0.3336, 0.1853, 0.3336, 0.3278, 0.3336, -0.9486, 0.5057, -0.8197, 0.5055, -0.6711, 0.5052, -0.6711, 0.6735, -0.8163, 0.674, -0.9486, 0.6745, 1.003, 0.1716, 0.833, 0.1711, 0.8353, 2.137e-08, 1.003, 9.313e-10, -0.4982, 1.843e-07, -0.5017, 0.1665, -0.6572, 0.1659, -0.8405, 0.1653, -0.8405, 2.261e-07, 0.67, 1.328, 0.4999, 1.328, 0.4999, 1.328, 0.67, 1.328, 0.6677, 0.5029, 0.6677, 0.6689, 0.5045, 0.6695, 0.3209, 0.6701, 0.33, 0.5035, 0.5046, 0.5032, -0.3247, 0.8331, -0.327, 0.9985, -0.4924, 0.9985, -0.6572, 0.9985, -0.6572, 0.8331, -0.4947, 0.8331, -0.6607, 1.334, -0.4902, 1.334, -0.4902, 1.334, -0.6607, 1.334, 0.003803, 0.1682, 0.006087, 0.3336, -0.1639, 0.3336, -0.3253, 0.3336, -0.3253, 0.1671, -0.1662, 0.1676, 0.1852, 0.6706, 0.1986, 0.8331, -0.0054, 0.8331, -0.1593, 0.8331, -0.1547, 0.6717, -0.02145, 0.6713, -0.003085, 1.506, -0.01221, 1.668, -0.1593, 1.669, -0.3316, 1.669, -0.327, 1.506, -0.1685, 1.506, -2.9, 3.326, -2.9, 3.494, -2.9, 3.494, -2.9, 3.326, -0.1593, 1.669, -0.3316, 1.669, -0.3316, 1.669, -0.1593, 1.669, 0.33, 0.5035, 0.5046, 0.5032, 0.5046, 0.5032, 0.33, 0.5035, 0.003803, 0.1682, 0.006087, 0.3336, 0.006087, 0.3336, 0.003803, 0.1682, -0.01221, 1.668, -0.1593, 1.669, -0.1593, 1.669, -0.01221, 1.668, 1.003, 0.1716, 0.833, 0.1711, 0.833, 0.1711, 1.003, 0.1716, -0.5017, 0.1665, -0.6572, 0.1659, -0.6572, 0.1659, -0.5017, 0.1665, -0.8405, 0.1653, -0.8405, 2.261e-07, -0.8405, 2.261e-07, -0.8405, 0.1653, 1.003, 9.313e-10, 1.003, 0.1716, 1.003, 0.1716, 1.003, 9.313e-10, 0.833, 0.1711, 0.8353, 2.137e-08, 0.8353, 2.137e-08, 0.833, 0.1711, -0.02145, 0.6713, 0.1852, 0.6706, 0.1852, 0.6706, -0.02145, 0.6713, 0.6677, 0.6689, 0.5045, 0.6695, 0.5045, 0.6695, 0.6677, 0.6689, -0.6572, 0.1659, -0.8405, 0.1653, -0.8405, 0.1653, -0.6572, 0.1659, -0.4901, 1.506, -0.6745, 1.505, -0.6745, 1.505, -0.4901, 1.506, -2.802, 3.741, -2.802, 3.905, -2.802, 3.905, -2.802, 3.741, -0.4982, 1.843e-07, -0.5017, 0.1665, -0.5017, 0.1665, -0.4982, 1.843e-07, -0.8197, 1.505, -0.8232, 1.335, -0.8232, 1.335, -0.8197, 1.505, -0.1662, 0.1676, 0.003803, 0.1682, 0.003803, 0.1682, -0.1662, 0.1676, -0.6745, 1.505, -0.8197, 1.505, -0.8197, 1.505, -0.6745, 1.505, -0.3253, 0.3336, -0.3253, 0.1671, -0.3253, 0.1671, -0.3253, 0.3336, -0.6607, 1.334, -0.4902, 1.334, -0.4902, 1.334, -0.6607, 1.334, -0.3253, 0.1671, -0.1662, 0.1676, -0.1662, 0.1676, -0.3253, 0.1671, 0.3209, 0.6701, 0.33, 0.5035, 0.33, 0.5035, 0.3209, 0.6701, 0.1986, 0.8331, -0.0054, 0.8331, -0.0054, 0.8331, 0.1986, 0.8331, -0.8232, 1.335, -0.6607, 1.334, -0.6607, 1.334, -0.8232, 1.335, -0.327, 1.506, -0.1685, 1.506, -0.1685, 1.506, -0.327, 1.506, -0.6572, 0.9985, -0.6572, 0.8331, -0.6572, 0.8331, -0.6572, 0.9985, -0.4924, 0.9985, -0.6572, 0.9985, -0.6572, 0.9985, -0.4924, 0.9985, 0.3346, 1.329, 0.3369, 1.169, 0.3369, 1.169, 0.3346, 1.329, 0.4954, 1.17, 0.6723, 1.17, 0.6723, 1.17, 0.4954, 1.17, -0.327, 0.9985, -0.4924, 0.9985, -0.4924, 0.9985, -0.327, 0.9985, -0.6572, 0.8331, -0.4947, 0.8331, -0.4947, 0.8331, -0.6572, 0.8331, 0.3369, 1.169, 0.4954, 1.17, 0.4954, 1.17, 0.3369, 1.169, -0.9486, 0.5057, -0.8197, 0.5055, -0.8197, 0.5055, -0.9486, 0.5057, 0.1852, 0.6706, 0.1986, 0.8331, 0.1986, 0.8331, 0.1852, 0.6706, -0.1547, 0.6717, -0.02145, 0.6713, -0.02145, 0.6713, -0.1547, 0.6717, -2.802, 2.106, -2.802, 2.44, -2.802, 2.44, -2.802, 2.106, -0.003085, 1.506, -0.01221, 1.668, -0.01221, 1.668, -0.003085, 1.506, -0.4947, 0.8331, -0.3247, 0.8331, -0.3247, 0.8331, -0.4947, 0.8331, 0.5045, 0.6695, 0.3209, 0.6701, 0.3209, 0.6701, 0.5045, 0.6695, -0.1639, 0.3336, -0.3253, 0.3336, -0.3253, 0.3336, -0.1639, 0.3336, -0.8163, 0.674, -0.9486, 0.6745, -0.9486, 0.6745, -0.8163, 0.674, 0.006087, 0.3336, -0.1639, 0.3336, -0.1639, 0.3336, 0.006087, 0.3336, 0.6723, 1.17, 0.67, 1.328, 0.67, 1.328, 0.6723, 1.17, -0.6711, 0.5052, -0.6711, 0.6735, -0.6711, 0.6735, -0.6711, 0.5052, 0.4999, 1.328, 0.3346, 1.329, 0.3346, 1.329, 0.4999, 1.328, -0.3247, 0.8331, -0.327, 0.9985, -0.327, 0.9985, -0.3247, 0.8331, 0.6746, 0.8331, 0.6631, 0.9985, 0.5023, 0.9985, 0.346, 0.9985, 0.3415, 0.8331, 0.5407, 0.8331, 0.5407, 0.8331, 0.6746, 0.8331, 0.6746, 0.8331, 0.5407, 0.8331, 0.6631, 0.9985, 0.5023, 0.9985, 0.5023, 0.9985, 0.6631, 0.9985, 0.5023, 0.9985, 0.346, 0.9985, 0.346, 0.9985, 0.5023, 0.9985, 0.3415, 0.8331, 0.5407, 0.8331, 0.5407, 0.8331, 0.3415, 0.8331, 0.6746, 0.8331, 0.6631, 0.9985, 0.6631, 0.9985, 0.6746, 0.8331, 0.8491, 0.6683, 0.8399, 0.8331, 0.6746, 0.8331, 0.5407, 0.8331, 0.5045, 0.6695, 0.6677, 0.6689, 0.5045, 0.6695, 0.6677, 0.6689, 0.6677, 0.6689, 0.5045, 0.6695, 0.6746, 0.8331, 0.5407, 0.8331, 0.5407, 0.8331, 0.6746, 0.8331, 0.8399, 0.8331, 0.6746, 0.8331, 0.6746, 0.8331, 0.8399, 0.8331, 0.6677, 0.6689, 0.8491, 0.6683, 0.8491, 0.6683, 0.6677, 0.6689, 0.5407, 0.8331, 0.5045, 0.6695, 0.5045, 0.6695, 0.5407, 0.8331, 1.003, 0.6677, 0.8491, 0.6683, 0.6677, 0.6689, 0.6677, 0.5029, 0.8377, 0.5027, 1.003, 0.5024, 0.8377, 0.5027, 1.003, 0.5024, 1.003, 0.5024, 0.8377, 0.5027, 0.8491, 0.6683, 0.6677, 0.6689, 0.6677, 0.6689, 0.8491, 0.6683, 1.003, 0.5024, 1.003, 0.6677, 1.003, 0.6677, 1.003, 0.5024, 1.003, 0.6677, 0.8491, 0.6683, 0.8491, 0.6683, 1.003, 0.6677, 0.6677, 0.5029, 0.8377, 0.5027, 0.8377, 0.5027, 0.6677, 0.5029, 1.003, 0.5024, 0.8377, 0.5027, 0.8353, 0.3336, 1.003, 0.3336, 1.003, 0.5024, 0.8377, 0.5027, 0.8377, 0.5027, 1.003, 0.5024, 0.8377, 0.5027, 0.8353, 0.3336, 0.8353, 0.3336, 0.8377, 0.5027, 0.8353, 0.3336, 1.003, 0.3336, 1.003, 0.3336, 0.8353, 0.3336, 0.8353, 0.3336, 0.8377, 0.5027, 0.6677, 0.5029, 0.5046, 0.5032, 0.5059, 0.3336, 0.6654, 0.3336, 0.5046, 0.5032, 0.5059, 0.3336, 0.5059, 0.3336, 0.5046, 0.5032, 0.5059, 0.3336, 0.6654, 0.3336, 0.6654, 0.3336, 0.5059, 0.3336, 0.8353, 0.3336, 0.8377, 0.5027, 0.8377, 0.5027, 0.8353, 0.3336, 0.8377, 0.5027, 0.6677, 0.5029, 0.6677, 0.5029, 0.8377, 0.5027, 0.6654, 0.3336, 0.8353, 0.3336, 0.8353, 0.3336, 0.6654, 0.3336, 1.003, 0.3336, 0.8353, 0.3336, 0.6654, 0.3336, 0.6768, 0.1705, 0.833, 0.1711, 1.003, 0.1716, 0.6768, 0.1705, 0.833, 0.1711, 0.833, 0.1711, 0.6768, 0.1705, 1.003, 0.1716, 1.003, 0.3336, 1.003, 0.3336, 1.003, 0.1716, 1.003, 0.3336, 0.8353, 0.3336, 0.8353, 0.3336, 1.003, 0.3336, 0.6654, 0.3336, 0.6768, 0.1705, 0.6768, 0.1705, 0.6654, 0.3336, 0.8353, 0.3336, 0.6654, 0.3336, 0.6654, 0.3336, 0.8353, 0.3336, 0.6768, 0.1705, 0.6654, 0.3336, 0.5059, 0.3336, 0.5023, 0.302, 0.3278, 0.3336, 0.3346, 0.1693, 0.493, 0.1699, 0.3346, 0.1693, 0.493, 0.1699, 0.493, 0.1699, 0.3346, 0.1693, 0.5059, 0.3336, 0.5023, 0.302, 0.5023, 0.302, 0.5059, 0.3336, 0.6654, 0.3336, 0.5059, 0.3336, 0.5059, 0.3336, 0.6654, 0.3336, 0.3278, 0.3336, 0.3346, 0.1693, 0.3346, 0.1693, 0.3278, 0.3336, 0.493, 0.1699, 0.6768, 0.1705, 0.6768, 0.1705, 0.493, 0.1699, 0.6768, 0.1705, 0.6654, 0.3336, 0.6654, 0.3336, 0.6768, 0.1705, 0.8353, 2.137e-08, 0.833, 0.1711, 0.6768, 0.1705, 0.493, 0.1699, 0.4954, 6.291e-08, 0.8353, 2.137e-08, 0.833, 0.1711, 0.833, 0.1711, 0.8353, 2.137e-08, 0.6768, 0.1705, 0.493, 0.1699, 0.493, 0.1699, 0.6768, 0.1705, 0.833, 0.1711, 0.6768, 0.1705, 0.6768, 0.1705, 0.833, 0.1711, 0.493, 0.1699, 0.4954, 6.291e-08, 0.4954, 6.291e-08, 0.493, 0.1699, 0.1646, 1.033e-07, 0.1622, 0.1687, 0.003803, 0.1682, -0.1662, 0.1676, -0.1731, 1.446e-07, 0.1622, 0.1687, 0.003803, 0.1682, 0.003803, 0.1682, 0.1622, 0.1687, 0.1646, 1.033e-07, 0.1622, 0.1687, 0.1622, 0.1687, 0.1646, 1.033e-07, -2.802, 2.757, -2.802, 3.087, -2.802, 3.087, -2.802, 2.757, 0.003803, 0.1682, -0.1662, 0.1676, -0.1662, 0.1676, 0.003803, 0.1682, -0.9486, 2.393e-07, -0.8405, 2.261e-07, -0.8405, 0.1653, -0.9486, 0.1649, -2.802, 2.0, -2.802, 2.106, -2.802, 2.106, -2.802, 2.0, -2.9, 3.835, -2.9, 4.0, -2.9, 4.0, -2.9, 3.835, -0.8405, 2.261e-07, -0.8405, 0.1653, -0.8405, 0.1653, -0.8405, 2.261e-07, -0.5017, 0.5049, -0.3288, 0.5046, -0.3288, 0.5046, -0.5017, 0.5049, -0.4913, 0.6729, -0.6711, 0.6735, -0.6711, 0.6735, -0.4913, 0.6729, -0.3288, 0.6723, -0.4913, 0.6729, -0.4913, 0.6729, -0.3288, 0.6723, -0.3288, 0.5046, -0.3288, 0.6723, -0.3288, 0.6723, -0.3288, 0.5046, -0.6711, 0.5052, -0.5017, 0.5049, -0.5017, 0.5049, -0.6711, 0.5052, -0.6711, 0.6735, -0.6711, 0.5052, -0.6711, 0.5052, -0.6711, 0.6735, 0.67, 2.0, 0.6739, 1.905, 1.003, 1.905, 1.003, 2.0, -0.6624, 2.0, -0.6611, 1.905, -0.3385, 1.905, -0.3385, 2.0, -0.003102, 2.0, -0.004405, 1.905, 0.3415, 1.905, 0.3415, 2.0, 1.003, 1.905, 1.003, 2.0, 1.003, 2.0, 1.003, 1.905, -0.003102, 2.0, -0.004405, 1.905, -0.004405, 1.905, -0.003102, 2.0, 0.6739, 1.905, 1.003, 1.905, 1.003, 1.905, 0.6739, 1.905, -0.004405, 1.905, 0.3415, 1.905, 0.3415, 1.905, -0.004405, 1.905, -0.3385, 1.905, -0.3385, 2.0, -0.3385, 2.0, -0.3385, 1.905, -2.607, 3.259, -2.607, 2.923, -2.607, 2.923, -2.607, 3.259, -2.607, 3.905, -2.607, 3.58, -2.607, 3.58, -2.607, 3.905, -0.6624, 2.0, -0.6611, 1.905, -0.6611, 1.905, -0.6624, 2.0, -0.6611, 1.905, -0.3385, 1.905, -0.3385, 1.905, -0.6611, 1.905, 0.6739, 1.905, 0.6768, 1.832, 0.8468, 1.832, 1.003, 1.832, 1.003, 1.905, -0.6611, 1.905, -0.6601, 1.832, -0.4924, 1.832, -0.3385, 1.832, -0.3385, 1.905, -0.004405, 1.905, -0.005399, 1.832, 0.1715, 1.832, 0.3415, 1.832, 0.3415, 1.905, 1.003, 1.905, 0.6739, 1.905, 0.6739, 1.905, 1.003, 1.905, 0.3415, 1.832, 0.3415, 1.905, 0.3415, 1.905, 0.3415, 1.832, -0.005399, 1.832, 0.1715, 1.832, 0.1715, 1.832, -0.005399, 1.832, 0.8468, 1.832, 1.003, 1.832, 1.003, 1.832, 0.8468, 1.832, -0.004405, 1.905, -0.005399, 1.832, -0.005399, 1.832, -0.004405, 1.905, -0.4924, 1.832, -0.3385, 1.832, -0.3385, 1.832, -0.4924, 1.832, 0.6768, 1.832, 0.8468, 1.832, 0.8468, 1.832, 0.6768, 1.832, -0.3385, 1.832, -0.3385, 1.905, -0.3385, 1.905, -0.3385, 1.832, -0.6601, 1.832, -0.4924, 1.832, -0.4924, 1.832, -0.6601, 1.832, -0.6611, 1.905, -0.6601, 1.832, -0.6601, 1.832, -0.6611, 1.905, -0.3385, 1.905, -0.6611, 1.905, -0.6611, 1.905, -0.3385, 1.905, 0.6739, 1.905, 0.6768, 1.832, 0.6768, 1.832, 0.6739, 1.905, 0.8445, 1.667, 0.8468, 1.832, 0.6768, 1.832, 0.4909, 1.832, 0.5046, 1.668, 0.6723, 1.667, -0.4924, 1.669, -0.4924, 1.832, -0.6601, 1.832, -0.8266, 1.832, -0.8266, 1.67, -0.6711, 1.67, 0.1623, 1.668, 0.1715, 1.832, -0.005399, 1.832, -0.157, 1.832, -0.1593, 1.669, -0.01221, 1.668, 0.1715, 1.832, -0.005399, 1.832, -0.005399, 1.832, 0.1715, 1.832, 0.6723, 1.667, 0.8445, 1.667, 0.8445, 1.667, 0.6723, 1.667, -0.1593, 1.669, -0.01221, 1.668, -0.01221, 1.668, -0.1593, 1.669, -0.8266, 1.832, -0.8266, 1.67, -0.8266, 1.67, -0.8266, 1.832, 0.8468, 1.832, 0.6768, 1.832, 0.6768, 1.832, 0.8468, 1.832, -0.005399, 1.832, -0.157, 1.832, -0.157, 1.832, -0.005399, 1.832, -0.01221, 1.668, 0.1623, 1.668, 0.1623, 1.668, -0.01221, 1.668, -0.4924, 1.832, -0.6601, 1.832, -0.6601, 1.832, -0.4924, 1.832, -0.4924, 1.669, -0.4924, 1.832, -0.4924, 1.832, -0.4924, 1.669, 0.4909, 1.832, 0.5046, 1.668, 0.5046, 1.668, 0.4909, 1.832, -0.6711, 1.67, -0.4924, 1.669, -0.4924, 1.669, -0.6711, 1.67, -0.157, 1.832, -0.1593, 1.669, -0.1593, 1.669, -0.157, 1.832, -0.8266, 1.67, -0.6711, 1.67, -0.6711, 1.67, -0.8266, 1.67, 0.8445, 1.667, 0.8468, 1.832, 0.8468, 1.832, 0.8445, 1.667, 0.1623, 1.668, 0.1715, 1.832, 0.1715, 1.832, 0.1623, 1.668, 1.003, 1.667, 0.8445, 1.667, 0.6723, 1.667, 0.6768, 1.508, 0.8331, 1.508, 1.003, 1.508, -0.327, 1.506, -0.3316, 1.669, -0.4924, 1.669, -0.6711, 1.67, -0.6745, 1.505, -0.4901, 1.506, 0.3392, 1.507, 0.3324, 1.668, 0.1623, 1.668, -0.01221, 1.668, -0.003085, 1.506, 0.1761, 1.507, 1.003, 1.508, 1.003, 1.667, 1.003, 1.667, 1.003, 1.508, 0.1623, 1.668, -0.01221, 1.668, -0.01221, 1.668, 0.1623, 1.668, -0.01221, 1.668, -0.003085, 1.506, -0.003085, 1.506, -0.01221, 1.668, -0.4924, 1.669, -0.6711, 1.67, -0.6711, 1.67, -0.4924, 1.669, 0.3324, 1.668, 0.1623, 1.668, 0.1623, 1.668, 0.3324, 1.668, -0.6711, 1.67, -0.6745, 1.505, -0.6745, 1.505, -0.6711, 1.67, -0.3316, 1.669, -0.4924, 1.669, -0.4924, 1.669, -0.3316, 1.669, 0.8331, 1.508, 1.003, 1.508, 1.003, 1.508, 0.8331, 1.508, 0.6768, 1.508, 0.8331, 1.508, 0.8331, 1.508, 0.6768, 1.508, -0.4901, 1.506, -0.327, 1.506, -0.327, 1.506, -0.4901, 1.506, -0.6745, 1.505, -0.4901, 1.506, -0.4901, 1.506, -0.6745, 1.505, 0.3392, 1.507, 0.3324, 1.668, 0.3324, 1.668, 0.3392, 1.507, -0.327, 1.506, -0.3316, 1.669, -0.3316, 1.669, -0.327, 1.506, 0.6723, 1.667, 0.6768, 1.508, 0.6768, 1.508, 0.6723, 1.667, 1.003, 1.667, 0.8445, 1.667, 0.8445, 1.667, 1.003, 1.667, 0.8353, 1.327, 0.8331, 1.508, 0.6768, 1.508, 0.4819, 1.507, 0.4999, 1.328, 0.67, 1.328, 0.1784, 1.33, 0.1761, 1.507, -0.003085, 1.506, -0.1685, 1.506, -0.1639, 1.332, 0.001598, 1.331, -0.4902, 1.334, -0.4901, 1.506, -0.6745, 1.505, -0.8197, 1.505, -0.8232, 1.335, -0.6607, 1.334, -0.1685, 1.506, -0.1639, 1.332, -0.1639, 1.332, -0.1685, 1.506, 0.1784, 1.33, 0.1761, 1.507, 0.1761, 1.507, 0.1784, 1.33, 0.6768, 1.508, 0.4819, 1.507, 0.4819, 1.507, 0.6768, 1.508, -0.4902, 1.334, -0.4901, 1.506, -0.4901, 1.506, -0.4902, 1.334, 0.1761, 1.507, -0.003085, 1.506, -0.003085, 1.506, 0.1761, 1.507, -0.003085, 1.506, -0.1685, 1.506, -0.1685, 1.506, -0.003085, 1.506, -0.4901, 1.506, -0.6745, 1.505, -0.6745, 1.505, -0.4901, 1.506, 0.4999, 1.328, 0.67, 1.328, 0.67, 1.328, 0.4999, 1.328, -0.8197, 1.505, -0.8232, 1.335, -0.8232, 1.335, -0.8197, 1.505, -0.1639, 1.332, 0.001598, 1.331, 0.001598, 1.331, -0.1639, 1.332, 0.67, 1.328, 0.8353, 1.327, 0.8353, 1.327, 0.67, 1.328, 0.8331, 1.508, 0.6768, 1.508, 0.6768, 1.508, 0.8331, 1.508, -0.6745, 1.505, -0.8197, 1.505, -0.8197, 1.505, -0.6745, 1.505, 0.8353, 1.327, 0.8331, 1.508, 0.8331, 1.508, 0.8353, 1.327, 0.001598, 1.331, 0.1784, 1.33, 0.1784, 1.33, 0.001598, 1.331, 1.003, 1.326, 0.8353, 1.327, 0.67, 1.328, 0.6723, 1.17, 0.8308, 1.17, 1.003, 1.171, -0.3224, 1.168, -0.3248, 1.333, -0.4902, 1.334, -0.6607, 1.334, -0.6607, 1.168, -0.4947, 1.168, 0.3369, 1.169, 0.3346, 1.329, 0.1784, 1.33, 0.001598, 1.331, 0.008398, 1.169, 0.1554, 1.169, -0.6607, 1.334, -0.6607, 1.168, -0.6607, 1.168, -0.6607, 1.334, 0.8308, 1.17, 1.003, 1.171, 1.003, 1.171, 0.8308, 1.17, -0.3224, 1.168, -0.3248, 1.333, -0.3248, 1.333, -0.3224, 1.168, -0.4902, 1.334, -0.6607, 1.334, -0.6607, 1.334, -0.4902, 1.334, 0.1554, 1.169, 0.3369, 1.169, 0.3369, 1.169, 0.1554, 1.169, 0.3369, 1.169, 0.3346, 1.329, 0.3346, 1.329, 0.3369, 1.169, 0.6723, 1.17, 0.8308, 1.17, 0.8308, 1.17, 0.6723, 1.17, -0.3248, 1.333, -0.4902, 1.334, -0.4902, 1.334, -0.3248, 1.333, 0.3346, 1.329, 0.1784, 1.33, 0.1784, 1.33, 0.3346, 1.329, 1.003, 1.326, 0.8353, 1.327, 0.8353, 1.327, 1.003, 1.326, 0.008398, 1.169, 0.1554, 1.169, 0.1554, 1.169, 0.008398, 1.169, -0.6607, 1.168, -0.4947, 1.168, -0.4947, 1.168, -0.6607, 1.168, 0.8353, 1.327, 0.67, 1.328, 0.67, 1.328, 0.8353, 1.327, 0.001598, 1.331, 0.008398, 1.169, 0.008398, 1.169, 0.001598, 1.331, 0.1784, 1.33, 0.001598, 1.331, 0.001598, 1.331, 0.1784, 1.33, 0.6723, 1.17, 0.67, 1.328, 0.4999, 1.328, 0.3346, 1.329, 0.3369, 1.169, 0.4954, 1.17, 0.4954, 1.17, 0.6723, 1.17, 0.6723, 1.17, 0.4954, 1.17, 0.3346, 1.329, 0.3369, 1.169, 0.3369, 1.169, 0.3346, 1.329, 0.6723, 1.17, 0.67, 1.328, 0.67, 1.328, 0.6723, 1.17, 0.4999, 1.328, 0.3346, 1.329, 0.3346, 1.329, 0.4999, 1.328, 0.3369, 1.169, 0.4954, 1.17, 0.4954, 1.17, 0.3369, 1.169, 0.8308, 0.9985, 0.8308, 1.17, 0.6723, 1.17, 0.4954, 1.17, 0.5023, 0.9985, 0.6631, 0.9985, -0.4924, 0.9985, -0.4947, 1.168, -0.6607, 1.168, -0.8474, 1.167, -0.8474, 0.9985, -0.6572, 0.9985, 0.16, 0.9985, 0.1554, 1.169, 0.008398, 1.169, -0.1753, 1.169, -0.1662, 0.9985, -0.007683, 0.9985, 0.8308, 0.9985, 0.8308, 1.17, 0.8308, 1.17, 0.8308, 0.9985, 0.6723, 1.17, 0.4954, 1.17, 0.4954, 1.17, 0.6723, 1.17, 0.16, 0.9985, 0.1554, 1.169, 0.1554, 1.169, 0.16, 0.9985, -0.8474, 0.9985, -0.6572, 0.9985, -0.6572, 0.9985, -0.8474, 0.9985, -0.6572, 0.9985, -0.4924, 0.9985, -0.4924, 0.9985, -0.6572, 0.9985, 0.5023, 0.9985, 0.6631, 0.9985, 0.6631, 0.9985, 0.5023, 0.9985, 0.8308, 1.17, 0.6723, 1.17, 0.6723, 1.17, 0.8308, 1.17, -0.4924, 0.9985, -0.4947, 1.168, -0.4947, 1.168, -0.4924, 0.9985, 0.6631, 0.9985, 0.8308, 0.9985, 0.8308, 0.9985, 0.6631, 0.9985, 0.1554, 1.169, 0.008398, 1.169, 0.008398, 1.169, 0.1554, 1.169, -0.4947, 1.168, -0.6607, 1.168, -0.6607, 1.168, -0.4947, 1.168, 0.4954, 1.17, 0.5023, 0.9985, 0.5023, 0.9985, 0.4954, 1.17, 0.008398, 1.169, -0.1753, 1.169, -0.1753, 1.169, 0.008398, 1.169, -0.8474, 1.167, -0.8474, 0.9985, -0.8474, 0.9985, -0.8474, 1.167, -0.1662, 0.9985, -0.007683, 0.9985, -0.007683, 0.9985, -0.1662, 0.9985, 0.008398, 1.169, 0.001598, 1.331, -0.1639, 1.332, -0.3248, 1.333, -0.3224, 1.168, -0.1753, 1.169, 0.008398, 1.169, 0.001598, 1.331, 0.001598, 1.331, 0.008398, 1.169, -0.3224, 1.168, -0.1753, 1.169, -0.1753, 1.169, -0.3224, 1.168, -0.1639, 1.332, -0.3248, 1.333, -0.3248, 1.333, -0.1639, 1.332, -0.3248, 1.333, -0.3224, 1.168, -0.3224, 1.168, -0.3248, 1.333, -0.1753, 1.169, 0.008398, 1.169, 0.008398, 1.169, -0.1753, 1.169, -0.9486, 0.6745, -0.8163, 0.674, -0.8163, 0.8331, -0.9486, 0.8331, -0.1547, 0.6717, -0.1593, 0.8331, -0.3247, 0.8331, -0.4947, 0.8331, -0.4913, 0.6729, -0.3288, 0.6723, -0.9486, 0.6745, -0.8163, 0.674, -0.8163, 0.674, -0.9486, 0.6745, -0.1593, 0.8331, -0.3247, 0.8331, -0.3247, 0.8331, -0.1593, 0.8331, -0.8163, 0.8331, -0.9486, 0.8331, -0.9486, 0.8331, -0.8163, 0.8331, -0.3247, 0.8331, -0.4947, 0.8331, -0.4947, 0.8331, -0.3247, 0.8331, -0.8163, 0.674, -0.8163, 0.8331, -0.8163, 0.8331, -0.8163, 0.674, -0.1547, 0.6717, -0.1593, 0.8331, -0.1593, 0.8331, -0.1547, 0.6717, -2.9, 3.167, -2.9, 3.326, -2.9, 3.326, -2.9, 3.167, -0.4913, 0.6729, -0.3288, 0.6723, -0.3288, 0.6723, -0.4913, 0.6729, -0.6711, 0.5052, -0.5017, 0.5049, -0.3288, 0.5046, -0.3288, 0.6723, -0.4913, 0.6729, -0.6711, 0.6735, -0.6711, 0.6735, -0.6711, 0.5052, -0.6711, 0.5052, -0.6711, 0.6735, -0.4913, 0.6729, -0.6711, 0.6735, -0.6711, 0.6735, -0.4913, 0.6729, -0.3288, 0.5046, -0.3288, 0.6723, -0.3288, 0.6723, -0.3288, 0.5046, -0.6711, 0.5052, -0.5017, 0.5049, -0.5017, 0.5049, -0.6711, 0.5052, -0.3288, 0.6723, -0.4913, 0.6729, -0.4913, 0.6729, -0.3288, 0.6723, -0.9486, 0.3336, -0.8232, 0.3336, -0.8197, 0.5055, -0.9486, 0.5057, -0.1639, 0.3336, -0.1662, 0.5044, -0.3288, 0.5046, -0.5017, 0.5049, -0.5017, 0.3336, -0.3253, 0.3336, -0.5017, 0.3336, -0.3253, 0.3336, -0.3253, 0.3336, -0.5017, 0.3336, -0.9486, 0.3336, -0.8232, 0.3336, -0.8232, 0.3336, -0.9486, 0.3336, -0.5017, 0.5049, -0.5017, 0.3336, -0.5017, 0.3336, -0.5017, 0.5049, -2.9, 3.494, -2.9, 3.666, -2.9, 3.666, -2.9, 3.494, -0.1662, 0.5044, -0.3288, 0.5046, -0.3288, 0.5046, -0.1662, 0.5044, -0.8232, 0.3336, -0.8197, 0.5055, -0.8197, 0.5055, -0.8232, 0.3336, -0.1639, 0.3336, -0.1662, 0.5044, -0.1662, 0.5044, -0.1639, 0.3336, -0.8197, 0.5055, -0.9486, 0.5057, -0.9486, 0.5057, -0.8197, 0.5055, -0.6572, 0.1659, -0.5017, 0.1665, -0.3253, 0.1671, -0.3253, 0.3336, -0.5017, 0.3336, -0.6572, 0.3336, -0.6572, 0.1659, -0.5017, 0.1665, -0.5017, 0.1665, -0.6572, 0.1659, -0.5017, 0.3336, -0.6572, 0.3336, -0.6572, 0.3336, -0.5017, 0.3336, -0.6572, 0.3336, -0.6572, 0.1659, -0.6572, 0.1659, -0.6572, 0.3336, -0.3253, 0.3336, -0.5017, 0.3336, -0.5017, 0.3336, -0.3253, 0.3336, -0.3253, 0.1671, -0.3253, 0.3336, -0.3253, 0.3336, -0.3253, 0.1671, -0.9486, 0.1649, -0.8405, 0.1653, -0.6572, 0.1659, -0.6572, 0.3336, -0.8232, 0.3336, -0.9486, 0.3336, -0.8232, 0.3336, -0.9486, 0.3336, -0.9486, 0.3336, -0.8232, 0.3336, -0.9486, 0.1649, -0.8405, 0.1653, -0.8405, 0.1653, -0.9486, 0.1649, -0.8405, 0.1653, -0.6572, 0.1659, -0.6572, 0.1659, -0.8405, 0.1653, -0.6572, 0.1659, -0.6572, 0.3336, -0.6572, 0.3336, -0.6572, 0.1659, -2.9, 3.666, -2.9, 3.835, -2.9, 3.835, -2.9, 3.666, 0.1853, 0.3336, 0.1807, 0.5038, -0.01686, 0.5041, -0.1662, 0.5044, -0.1639, 0.3336, 0.006087, 0.3336, 0.1807, 0.5038, -0.01686, 0.5041, -0.01686, 0.5041, 0.1807, 0.5038, -0.1662, 0.5044, -0.1639, 0.3336, -0.1639, 0.3336, -0.1662, 0.5044, 0.1853, 0.3336, 0.1807, 0.5038, 0.1807, 0.5038, 0.1853, 0.3336, 0.006087, 0.3336, 0.1853, 0.3336, 0.1853, 0.3336, 0.006087, 0.3336, -0.01686, 0.5041, -0.1662, 0.5044, -0.1662, 0.5044, -0.01686, 0.5041, -0.01686, 0.5041, -0.02145, 0.6713, -0.1547, 0.6717, -0.3288, 0.6723, -0.3288, 0.5046, -0.1662, 0.5044, -0.3288, 0.6723, -0.3288, 0.5046, -0.3288, 0.5046, -0.3288, 0.6723, -0.1547, 0.6717, -0.3288, 0.6723, -0.3288, 0.6723, -0.1547, 0.6717, -0.1662, 0.5044, -0.01686, 0.5041, -0.01686, 0.5041, -0.1662, 0.5044, -0.01686, 0.5041, -0.02145, 0.6713, -0.02145, 0.6713, -0.01686, 0.5041, -0.3288, 0.5046, -0.1662, 0.5044, -0.1662, 0.5044, -0.3288, 0.5046])
me_lod_a_wall44.materials.append(mat_wall_001)
me_lod_a_wall44.use_remesh_preserve_volume = False
me_lod_a_wall44.use_remesh_preserve_attributes = False
me_lod_a_wall44.use_mirror_vertex_groups = False
me_lod_a_wall44.update()

# ---- objects
ob_sun = bpy.data.objects.new('Sun', light_sun)
ob_lod_a_wall44 = bpy.data.objects.new('LOD_A_Wall44', me_lod_a_wall44)

# ---- transforms, parenting, visibility, modifiers, constraints
ob_sun.location = (-4.623, 4.145, 5.948)
ob_sun.rotation_euler = (-1.792, 2.751, 2.711)
ob_sun.lineart.crease_threshold = 0.0
ob_lod_a_wall44.location = (0.0, 0.0, 0.0)
ob_lod_a_wall44.lineart.crease_threshold = 0.0

# ---- collection membership
col_collection_1.objects.link(ob_sun)
col_collection_1.objects.link(ob_lod_a_wall44)

# ---- scene / render settings (as saved in the file)
scene.frame_start = 1; scene.frame_end = 250; scene.frame_set(1)
scene.render.engine = 'CYCLES'
scene.render.resolution_percentage = 50
scene.render.dither_intensity = 0.0
scene.cycles.use_denoising = False
scene.cycles.samples = 10
scene.cycles.sampling_pattern = 'TABULATED_SOBOL'
scene.cycles.light_sampling_threshold = 0.0
scene.cycles.use_adaptive_sampling = False
scene.cycles.use_light_tree = False
scene.cycles.blur_glossy = 0.0
scene.cycles.pixel_filter_type = 'GAUSSIAN'
scene.cycles.sample_clamp_indirect = 0.0
scene.view_settings.view_transform = 'Standard'
bpy.context.view_layer.update()

# ---- added for rendering (the .blend has no active camera): camera
cam_auto = bpy.data.cameras.new('AutoCamera')
cam_auto.lens = 50.0
cam_auto.sensor_width = 36.0
cam_auto.clip_end = 1000.0
ob_auto_camera = bpy.data.objects.new('AutoCamera', cam_auto)
scene.collection.objects.link(ob_auto_camera)
ob_auto_camera.location = (7.37381, -6.60199, 6.19905)
ob_auto_camera.rotation_euler = (1.09748, -7.21219e-08, 0.694738)
scene.camera = ob_auto_camera
bpy.context.view_layer.update()
